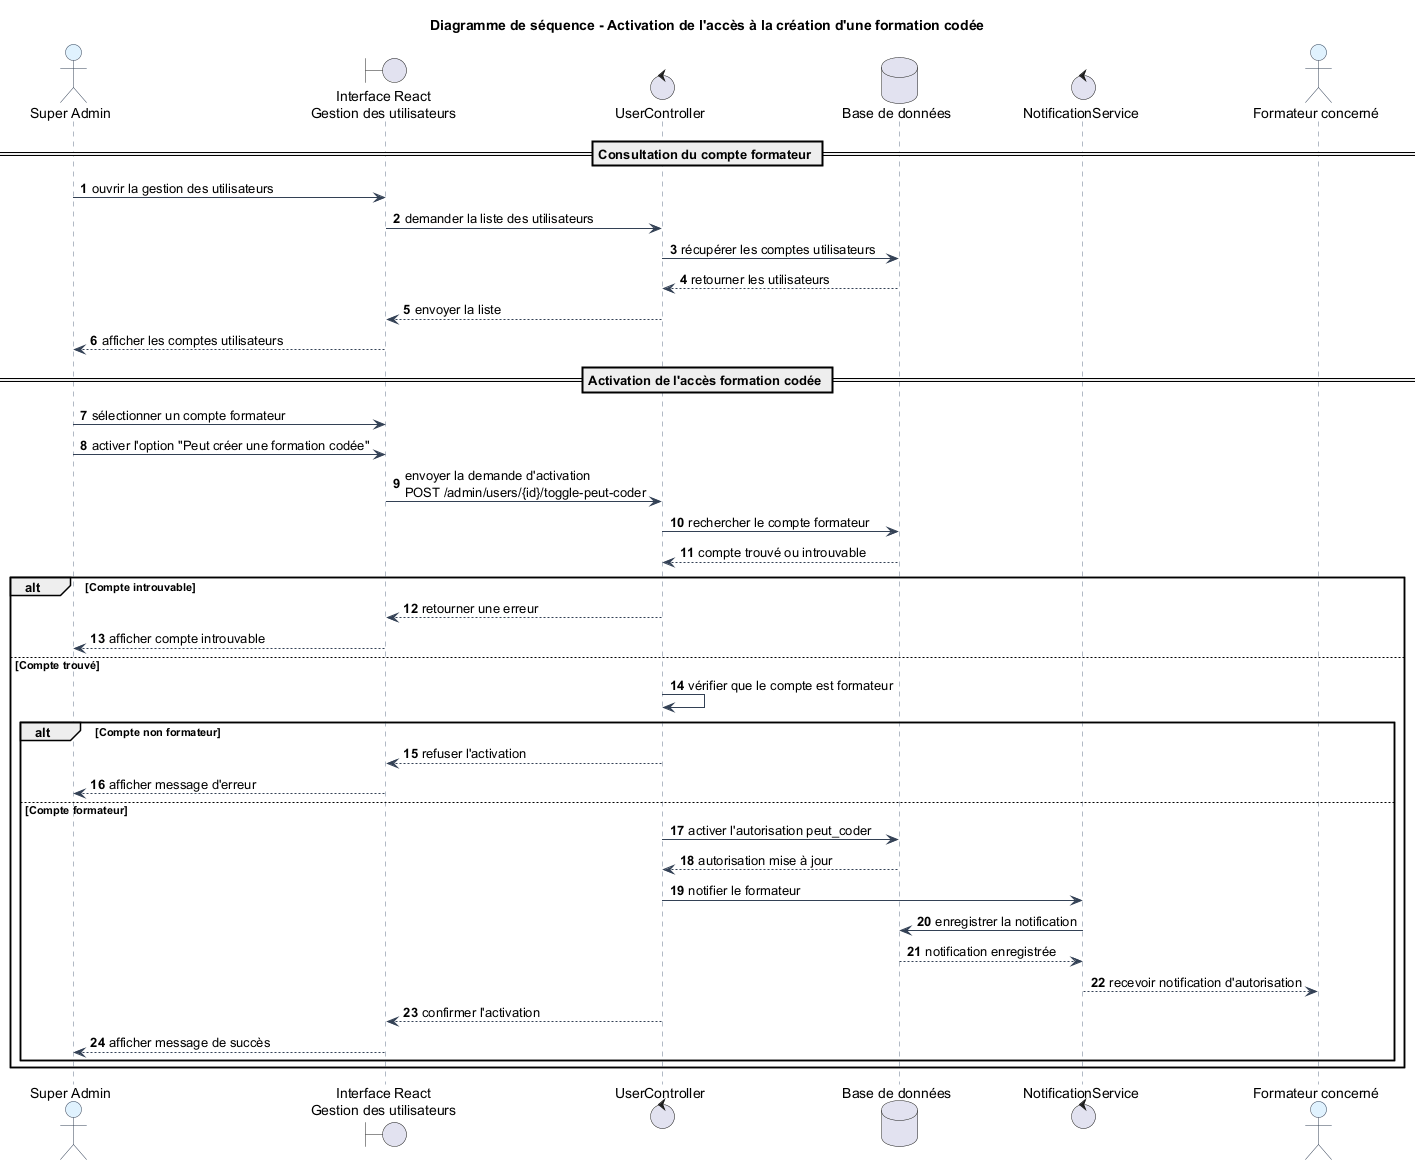

The diagram above was rendered by PlantUML. Its source (embedded in the PNG):
@startuml
title Diagramme de séquence - Activation de l'accès à la création d'une formation codée

skinparam backgroundColor #FFFFFF
skinparam sequence {
  ArrowColor #334155
  LifeLineBorderColor #64748B
  LifeLineBackgroundColor #F8FAFC
  ParticipantBorderColor #334155
  ParticipantBackgroundColor #F1F5F9
  ActorBorderColor #334155
  ActorBackgroundColor #E0F2FE
  DatabaseBorderColor #334155
  DatabaseBackgroundColor #ECFDF5
}

autonumber

actor "Super Admin" as Admin
boundary "Interface React\nGestion des utilisateurs" as Interface
control "UserController" as UserController
database "Base de données" as DB
control "NotificationService" as NotificationService
actor "Formateur concerné" as Formateur

== Consultation du compte formateur ==

Admin -> Interface : ouvrir la gestion des utilisateurs
Interface -> UserController : demander la liste des utilisateurs
UserController -> DB : récupérer les comptes utilisateurs
DB --> UserController : retourner les utilisateurs
UserController --> Interface : envoyer la liste
Interface --> Admin : afficher les comptes utilisateurs

== Activation de l'accès formation codée ==

Admin -> Interface : sélectionner un compte formateur
Admin -> Interface : activer l'option "Peut créer une formation codée"

Interface -> UserController : envoyer la demande d'activation\nPOST /admin/users/{id}/toggle-peut-coder

UserController -> DB : rechercher le compte formateur
DB --> UserController : compte trouvé ou introuvable

alt Compte introuvable
    UserController --> Interface : retourner une erreur
    Interface --> Admin : afficher compte introuvable
else Compte trouvé
    UserController -> UserController : vérifier que le compte est formateur

    alt Compte non formateur
        UserController --> Interface : refuser l'activation
        Interface --> Admin : afficher message d'erreur
    else Compte formateur
        UserController -> DB : activer l'autorisation peut_coder
        DB --> UserController : autorisation mise à jour

        UserController -> NotificationService : notifier le formateur
        NotificationService -> DB : enregistrer la notification
        DB --> NotificationService : notification enregistrée

        NotificationService --> Formateur : recevoir notification d'autorisation

        UserController --> Interface : confirmer l'activation
        Interface --> Admin : afficher message de succès
    end
end

@enduml